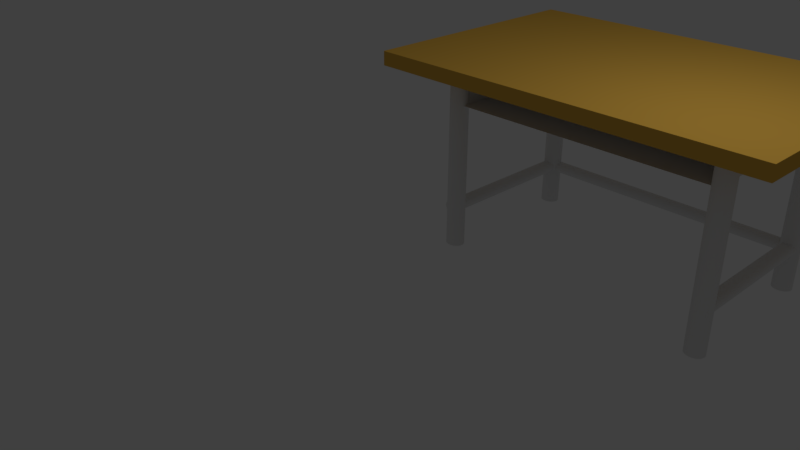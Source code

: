 # Source: blend.blend  (saved by Blender 2.79.0; exported with 4.5.12 LTS)
import bpy
from mathutils import Matrix  # noqa: F401  (used for matrix-valued properties, if any)

bpy.ops.wm.read_factory_settings(use_empty=True)
scene = bpy.context.scene
scene.name = 'Scene'

# ---- collections
col_collection_1 = bpy.data.collections.new('Collection 1'); scene.collection.children.link(col_collection_1)

# ---- materials (node trees are filled in below, after node groups)
mat_x = bpy.data.materials.new('マテリアル')
mat_x.alpha_threshold = 0.0
mat_x.use_transparent_shadow = False
mat_x.diffuse_color = (0.8, 0.4612, 0.07386, 1.0)
mat_x.roughness = 0.5

# ---- material node trees

# ---- world
world_world = bpy.data.worlds.new('World'); scene.world = world_world
world_world.color = (0.05088, 0.05088, 0.05088)
world_world.use_sun_shadow = False
world_world.sun_shadow_jitter_overblur = 0.0
world_world.cycles.sampling_method = 'MANUAL'

# ---- cameras
cam_camera = bpy.data.cameras.new('Camera')
cam_camera.clip_end = 100.0
cam_camera.lens = 35.0
cam_camera.sensor_width = 32.0
cam_camera.sensor_height = 18.0
cam_camera.ortho_scale = 7.314
cam_camera.dof.focus_distance = 0.0
cam_camera.dof.aperture_fstop = 128.0

# ---- lights
light_lamp = bpy.data.lights.new('Lamp', 'POINT')
light_lamp.transmission_factor = 0.0
light_lamp.cutoff_distance = 30.0
light_lamp.energy = 100.0
light_lamp.shadow_buffer_clip_start = 1.001
light_lamp.shadow_soft_size = 0.1
light_lamp.shadow_maximum_resolution = 0.006
light_lamp.use_absolute_resolution = True

# ---- meshes
me_001 = bpy.data.meshes.new('立方体.001')
me_001.from_pydata([(-1.0, -1.0, -1.0), (-1.0, -1.0, 1.0), (-1.0, 1.0, -1.0), (-1.0, 1.0, 1.0), (1.0, -1.0, -1.0), (1.0, -1.0, 1.0), (1.0, 1.0, -1.0), (1.0, 1.0, 1.0), (-0.7168, -0.5609, 27.72), (-0.7168, -0.5609, 1.556), (-0.7098, -0.5619, 27.72), (-0.7098, -0.5619, 1.556), (-0.7031, -0.565, 27.72), (-0.7031, -0.565, 1.556), (-0.6969, -0.57, 27.72), (-0.6969, -0.57, 1.556), (-0.6915, -0.5767, 27.72), (-0.6915, -0.5767, 1.556), (-0.6871, -0.5849, 27.72), (-0.6871, -0.5849, 1.556), (-0.6838, -0.5942, 27.72), (-0.6838, -0.5942, 1.556), (-0.6817, -0.6044, 27.72), (-0.6817, -0.6044, 1.556), (-0.6811, -0.6149, 27.72), (-0.6811, -0.6149, 1.556), (-0.6817, -0.6254, 27.72), (-0.6817, -0.6254, 1.556), (-0.6838, -0.6355, 27.72), (-0.6838, -0.6355, 1.556), (-0.6871, -0.6449, 27.72), (-0.6871, -0.6449, 1.556), (-0.6915, -0.6531, 27.72), (-0.6915, -0.6531, 1.556), (-0.6969, -0.6598, 27.72), (-0.6969, -0.6598, 1.556), (-0.7031, -0.6648, 27.72), (-0.7031, -0.6648, 1.556), (-0.7098, -0.6678, 27.72), (-0.7098, -0.6678, 1.556), (-0.7168, -0.6689, 27.72), (-0.7168, -0.6689, 1.556), (-0.7238, -0.6678, 27.72), (-0.7238, -0.6678, 1.556), (-0.7305, -0.6648, 27.72), (-0.7305, -0.6648, 1.556), (-0.7366, -0.6598, 27.72), (-0.7366, -0.6598, 1.556), (-0.7421, -0.6531, 27.72), (-0.7421, -0.6531, 1.556), (-0.7465, -0.6449, 27.72), (-0.7465, -0.6449, 1.556), (-0.7498, -0.6355, 27.72), (-0.7498, -0.6355, 1.556), (-0.7518, -0.6254, 27.72), (-0.7518, -0.6254, 1.556), (-0.7525, -0.6149, 27.72), (-0.7525, -0.6149, 1.556), (-0.7518, -0.6044, 27.72), (-0.7518, -0.6044, 1.556), (-0.7498, -0.5942, 27.72), (-0.7498, -0.5942, 1.556), (-0.7465, -0.5849, 27.72), (-0.7465, -0.5849, 1.556), (-0.7421, -0.5767, 27.72), (-0.7421, -0.5767, 1.556), (-0.7366, -0.57, 27.72), (-0.7366, -0.57, 1.556), (-0.7305, -0.565, 27.72), (-0.7305, -0.565, 1.556), (-0.7238, -0.5619, 27.72), (-0.7238, -0.5619, 1.556), (-0.7418, 0.6413, 21.06), (0.7429, 0.6413, 21.06), (-0.7418, 0.6492, 21.08), (0.7429, 0.6492, 21.08), (-0.7418, 0.6569, 21.12), (0.7429, 0.6569, 21.12), (-0.7418, 0.6639, 21.19), (0.7429, 0.6639, 21.19), (-0.7418, 0.6701, 21.28), (0.7429, 0.6701, 21.28), (-0.7418, 0.6752, 21.39), (0.7429, 0.6752, 21.39), (-0.7418, 0.6789, 21.52), (0.7429, 0.6789, 21.52), (-0.7418, 0.6813, 21.66), (0.7429, 0.6813, 21.66), (-0.7418, 0.682, 21.81), (0.7429, 0.682, 21.81), (-0.7418, 0.6813, 21.95), (0.7429, 0.6813, 21.95), (-0.7418, 0.6789, 22.09), (0.7429, 0.6789, 22.09), (-0.7418, 0.6752, 22.22), (0.7429, 0.6752, 22.22), (-0.7418, 0.6701, 22.33), (0.7429, 0.6701, 22.33), (-0.7418, 0.6639, 22.42), (0.7429, 0.6639, 22.42), (-0.7418, 0.6569, 22.49), (0.7429, 0.6569, 22.49), (-0.7418, 0.6492, 22.53), (0.7429, 0.6492, 22.53), (-0.7418, 0.6413, 22.55), (0.7429, 0.6413, 22.55), (-0.7418, 0.6333, 22.53), (0.7429, 0.6333, 22.53), (-0.7418, 0.6257, 22.49), (0.7429, 0.6257, 22.49), (-0.7418, 0.6187, 22.42), (0.7429, 0.6187, 22.42), (-0.7418, 0.6125, 22.33), (0.7429, 0.6125, 22.33), (-0.7418, 0.6074, 22.22), (0.7429, 0.6074, 22.22), (-0.7418, 0.6036, 22.09), (0.7429, 0.6036, 22.09), (-0.7418, 0.6013, 21.95), (0.7429, 0.6013, 21.95), (-0.7418, 0.6005, 21.81), (0.7429, 0.6005, 21.81), (-0.7418, 0.6013, 21.66), (0.7429, 0.6013, 21.66), (-0.7418, 0.6036, 21.52), (0.7429, 0.6036, 21.52), (-0.7418, 0.6074, 21.39), (0.7429, 0.6074, 21.39), (-0.7418, 0.6125, 21.28), (0.7429, 0.6125, 21.28), (-0.7418, 0.6187, 21.19), (0.7429, 0.6187, 21.19), (-0.7418, 0.6257, 21.12), (0.7429, 0.6257, 21.12), (-0.7418, 0.6333, 21.08), (0.7429, 0.6333, 21.08), (0.6892, -0.6496, 21.55), (0.6892, 0.6728, 21.55), (0.6897, -0.6496, 21.7), (0.6897, 0.6728, 21.7), (0.6913, -0.6496, 21.84), (0.6913, 0.6728, 21.84), (0.6938, -0.6496, 21.97), (0.6938, 0.6728, 21.97), (0.6971, -0.6496, 22.08), (0.6971, 0.6728, 22.08), (0.7012, -0.6496, 22.17), (0.7012, 0.6728, 22.17), (0.7059, -0.6496, 22.24), (0.7059, 0.6728, 22.24), (0.7109, -0.6496, 22.28), (0.7109, 0.6728, 22.28), (0.7162, -0.6496, 22.3), (0.7162, 0.6728, 22.3), (0.7214, -0.6496, 22.28), (0.7214, 0.6728, 22.28), (0.7265, -0.6496, 22.24), (0.7265, 0.6728, 22.24), (0.7312, -0.6496, 22.17), (0.7312, 0.6728, 22.17), (0.7353, -0.6496, 22.08), (0.7353, 0.6728, 22.08), (0.7386, -0.6496, 21.97), (0.7386, 0.6728, 21.97), (0.7411, -0.6496, 21.84), (0.7411, 0.6728, 21.84), (0.7426, -0.6496, 21.7), (0.7426, 0.6728, 21.7), (0.7432, -0.6496, 21.55), (0.7432, 0.6728, 21.55), (0.7426, -0.6496, 21.41), (0.7426, 0.6728, 21.41), (0.7411, -0.6496, 21.27), (0.7411, 0.6728, 21.27), (0.7386, -0.6496, 21.14), (0.7386, 0.6728, 21.14), (0.7353, -0.6496, 21.03), (0.7353, 0.6728, 21.03), (0.7312, -0.6496, 20.94), (0.7312, 0.6728, 20.94), (0.7265, -0.6496, 20.87), (0.7265, 0.6728, 20.87), (0.7214, -0.6496, 20.83), (0.7214, 0.6728, 20.83), (0.7162, -0.6496, 20.81), (0.7162, 0.6728, 20.81), (0.7109, -0.6496, 20.83), (0.7109, 0.6728, 20.83), (0.7059, -0.6496, 20.87), (0.7059, 0.6728, 20.87), (0.7012, -0.6496, 20.94), (0.7012, 0.6728, 20.94), (0.6971, -0.6496, 21.03), (0.6971, 0.6728, 21.03), (0.6938, -0.6496, 21.14), (0.6938, 0.6728, 21.14), (0.6913, -0.6496, 21.27), (0.6913, 0.6728, 21.27), (0.6897, -0.6496, 21.41), (0.6897, 0.6728, 21.41), (-0.7492, -0.6496, 21.73), (-0.7492, 0.6728, 21.73), (-0.7487, -0.6496, 21.88), (-0.7487, 0.6728, 21.88), (-0.7472, -0.6496, 22.01), (-0.7472, 0.6728, 22.01), (-0.7447, -0.6496, 22.14), (-0.7447, 0.6728, 22.14), (-0.7413, -0.6496, 22.26), (-0.7413, 0.6728, 22.26), (-0.7372, -0.6496, 22.35), (-0.7372, 0.6728, 22.35), (-0.7326, -0.6496, 22.42), (-0.7326, 0.6728, 22.42), (-0.7275, -0.6496, 22.46), (-0.7275, 0.6728, 22.46), (-0.7222, -0.6496, 22.47), (-0.7222, 0.6728, 22.47), (-0.717, -0.6496, 22.46), (-0.717, 0.6728, 22.46), (-0.7119, -0.6496, 22.42), (-0.7119, 0.6728, 22.42), (-0.7073, -0.6496, 22.35), (-0.7073, 0.6728, 22.35), (-0.7032, -0.6496, 22.26), (-0.7032, 0.6728, 22.26), (-0.6998, -0.6496, 22.14), (-0.6998, 0.6728, 22.14), (-0.6973, -0.6496, 22.01), (-0.6973, 0.6728, 22.01), (-0.6958, -0.6496, 21.88), (-0.6958, 0.6728, 21.88), (-0.6953, -0.6496, 21.73), (-0.6953, 0.6728, 21.73), (-0.6958, -0.6496, 21.59), (-0.6958, 0.6728, 21.59), (-0.6973, -0.6496, 21.45), (-0.6973, 0.6728, 21.45), (-0.6998, -0.6496, 21.32), (-0.6998, 0.6728, 21.32), (-0.7032, -0.6496, 21.21), (-0.7032, 0.6728, 21.21), (-0.7073, -0.6496, 21.11), (-0.7073, 0.6728, 21.11), (-0.7119, -0.6496, 21.04), (-0.7119, 0.6728, 21.04), (-0.717, -0.6496, 21.0), (-0.717, 0.6728, 21.0), (-0.7222, -0.6496, 20.99), (-0.7222, 0.6728, 20.99), (-0.7275, -0.6496, 21.0), (-0.7275, 0.6728, 21.0), (-0.7326, -0.6496, 21.04), (-0.7326, 0.6728, 21.04), (-0.7372, -0.6496, 21.11), (-0.7372, 0.6728, 21.11), (-0.7413, -0.6496, 21.21), (-0.7413, 0.6728, 21.21), (-0.7447, -0.6496, 21.32), (-0.7447, 0.6728, 21.32), (-0.7472, -0.6496, 21.45), (-0.7472, 0.6728, 21.45), (-0.7487, -0.6496, 21.59), (-0.7487, 0.6728, 21.59), (-0.7492, -0.6496, 1.622), (-0.7492, 0.6728, 1.622), (-0.7487, -0.6496, 1.766), (-0.7487, 0.6728, 1.766), (-0.7472, -0.6496, 1.906), (-0.7472, 0.6728, 1.906), (-0.7447, -0.6496, 2.034), (-0.7447, 0.6728, 2.034), (-0.7413, -0.6496, 2.146), (-0.7413, 0.6728, 2.146), (-0.7372, -0.6496, 2.239), (-0.7372, 0.6728, 2.239), (-0.7326, -0.6496, 2.307), (-0.7326, 0.6728, 2.307), (-0.7275, -0.6496, 2.35), (-0.7275, 0.6728, 2.35), (-0.7222, -0.6496, 2.364), (-0.7222, 0.6728, 2.364), (-0.717, -0.6496, 2.35), (-0.717, 0.6728, 2.35), (-0.7119, -0.6496, 2.307), (-0.7119, 0.6728, 2.307), (-0.7073, -0.6496, 2.239), (-0.7073, 0.6728, 2.239), (-0.7032, -0.6496, 2.146), (-0.7032, 0.6728, 2.146), (-0.6998, -0.6496, 2.034), (-0.6998, 0.6728, 2.034), (-0.6973, -0.6496, 1.906), (-0.6973, 0.6728, 1.906), (-0.6958, -0.6496, 1.766), (-0.6958, 0.6728, 1.766), (-0.6953, -0.6496, 1.622), (-0.6953, 0.6728, 1.622), (-0.6958, -0.6496, 1.477), (-0.6958, 0.6728, 1.477), (-0.6973, -0.6496, 1.338), (-0.6973, 0.6728, 1.338), (-0.6998, -0.6496, 1.209), (-0.6998, 0.6728, 1.209), (-0.7032, -0.6496, 1.097), (-0.7032, 0.6728, 1.097), (-0.7073, -0.6496, 1.004), (-0.7073, 0.6728, 1.004), (-0.7119, -0.6496, 0.9358), (-0.7119, 0.6728, 0.9358), (-0.717, -0.6496, 0.8936), (-0.717, 0.6728, 0.8936), (-0.7222, -0.6496, 0.8793), (-0.7222, 0.6728, 0.8793), (-0.7275, -0.6496, 0.8936), (-0.7275, 0.6728, 0.8936), (-0.7326, -0.6496, 0.9358), (-0.7326, 0.6728, 0.9358), (-0.7372, -0.6496, 1.004), (-0.7372, 0.6728, 1.004), (-0.7413, -0.6496, 1.097), (-0.7413, 0.6728, 1.097), (-0.7447, -0.6496, 1.209), (-0.7447, 0.6728, 1.209), (-0.7472, -0.6496, 1.338), (-0.7472, 0.6728, 1.338), (-0.7487, -0.6496, 1.477), (-0.7487, 0.6728, 1.477), (0.6892, -0.6496, 1.622), (0.6892, 0.6728, 1.622), (0.6897, -0.6496, 1.766), (0.6897, 0.6728, 1.766), (0.6913, -0.6496, 1.906), (0.6913, 0.6728, 1.906), (0.6938, -0.6496, 2.034), (0.6938, 0.6728, 2.034), (0.6971, -0.6496, 2.146), (0.6971, 0.6728, 2.146), (0.7012, -0.6496, 2.239), (0.7012, 0.6728, 2.239), (0.7059, -0.6496, 2.307), (0.7059, 0.6728, 2.307), (0.7109, -0.6496, 2.35), (0.7109, 0.6728, 2.35), (0.7162, -0.6496, 2.364), (0.7162, 0.6728, 2.364), (0.7214, -0.6496, 2.35), (0.7214, 0.6728, 2.35), (0.7265, -0.6496, 2.307), (0.7265, 0.6728, 2.307), (0.7312, -0.6496, 2.239), (0.7312, 0.6728, 2.239), (0.7353, -0.6496, 2.146), (0.7353, 0.6728, 2.146), (0.7386, -0.6496, 2.034), (0.7386, 0.6728, 2.034), (0.7411, -0.6496, 1.906), (0.7411, 0.6728, 1.906), (0.7426, -0.6496, 1.766), (0.7426, 0.6728, 1.766), (0.7432, -0.6496, 1.622), (0.7432, 0.6728, 1.622), (0.7426, -0.6496, 1.477), (0.7426, 0.6728, 1.477), (0.7411, -0.6496, 1.338), (0.7411, 0.6728, 1.338), (0.7386, -0.6496, 1.209), (0.7386, 0.6728, 1.209), (0.7353, -0.6496, 1.097), (0.7353, 0.6728, 1.097), (0.7312, -0.6496, 1.004), (0.7312, 0.6728, 1.004), (0.7265, -0.6496, 0.9358), (0.7265, 0.6728, 0.9358), (0.7214, -0.6496, 0.8936), (0.7214, 0.6728, 0.8936), (0.7162, -0.6496, 0.8793), (0.7162, 0.6728, 0.8793), (0.7109, -0.6496, 0.8936), (0.7109, 0.6728, 0.8936), (0.7059, -0.6496, 0.9358), (0.7059, 0.6728, 0.9358), (0.7012, -0.6496, 1.004), (0.7012, 0.6728, 1.004), (0.6971, -0.6496, 1.097), (0.6971, 0.6728, 1.097), (0.6938, -0.6496, 1.209), (0.6938, 0.6728, 1.209), (0.6913, -0.6496, 1.338), (0.6913, 0.6728, 1.338), (0.6897, -0.6496, 1.477), (0.6897, 0.6728, 1.477), (-0.6895, -0.6402, 1.309), (-0.6895, -0.6402, 6.132), (-0.6895, 0.7029, 1.309), (-0.6895, 0.7029, 6.132), (0.7026, -0.6402, 1.309), (0.7026, -0.6402, 6.132), (0.7026, 0.7029, 1.309), (0.7026, 0.7029, 6.132), (0.716, -0.5615, 27.72), (0.716, -0.5615, 1.556), (0.7229, -0.5625, 27.72), (0.7229, -0.5625, 1.556), (0.7296, -0.5656, 27.72), (0.7296, -0.5656, 1.556), (0.7358, -0.5706, 27.72), (0.7358, -0.5706, 1.556), (0.7412, -0.5773, 27.72), (0.7412, -0.5773, 1.556), (0.7457, -0.5855, 27.72), (0.7457, -0.5855, 1.556), (0.749, -0.5948, 27.72), (0.749, -0.5948, 1.556), (0.751, -0.605, 27.72), (0.751, -0.605, 1.556), (0.7517, -0.6155, 27.72), (0.7517, -0.6155, 1.556), (0.751, -0.626, 27.72), (0.751, -0.626, 1.556), (0.749, -0.6362, 27.72), (0.749, -0.6362, 1.556), (0.7457, -0.6455, 27.72), (0.7457, -0.6455, 1.556), (0.7412, -0.6537, 27.72), (0.7412, -0.6537, 1.556), (0.7358, -0.6604, 27.72), (0.7358, -0.6604, 1.556), (0.7296, -0.6654, 27.72), (0.7296, -0.6654, 1.556), (0.7229, -0.6684, 27.72), (0.7229, -0.6684, 1.556), (0.716, -0.6695, 27.72), (0.716, -0.6695, 1.556), (0.709, -0.6684, 27.72), (0.709, -0.6684, 1.556), (0.7023, -0.6654, 27.72), (0.7023, -0.6654, 1.556), (0.6961, -0.6604, 27.72), (0.6961, -0.6604, 1.556), (0.6907, -0.6537, 27.72), (0.6907, -0.6537, 1.556), (0.6863, -0.6455, 27.72), (0.6863, -0.6455, 1.556), (0.683, -0.6362, 27.72), (0.683, -0.6362, 1.556), (0.6809, -0.626, 27.72), (0.6809, -0.626, 1.556), (0.6802, -0.6155, 27.72), (0.6802, -0.6155, 1.556), (0.6809, -0.605, 27.72), (0.6809, -0.605, 1.556), (0.683, -0.5948, 27.72), (0.683, -0.5948, 1.556), (0.6863, -0.5855, 27.72), (0.6863, -0.5855, 1.556), (0.6907, -0.5773, 27.72), (0.6907, -0.5773, 1.556), (0.6961, -0.5706, 27.72), (0.6961, -0.5706, 1.556), (0.7023, -0.5656, 27.72), (0.7023, -0.5656, 1.556), (0.709, -0.5625, 27.72), (0.709, -0.5625, 1.556), (0.716, 0.6828, 27.72), (0.716, 0.6828, 1.556), (0.7229, 0.6818, 27.72), (0.7229, 0.6818, 1.556), (0.7296, 0.6787, 27.72), (0.7296, 0.6787, 1.556), (0.7358, 0.6737, 27.72), (0.7358, 0.6737, 1.556), (0.7412, 0.667, 27.72), (0.7412, 0.667, 1.556), (0.7457, 0.6588, 27.72), (0.7457, 0.6588, 1.556), (0.749, 0.6495, 27.72), (0.749, 0.6495, 1.556), (0.751, 0.6394, 27.72), (0.751, 0.6394, 1.556), (0.7517, 0.6288, 27.72), (0.7517, 0.6288, 1.556), (0.751, 0.6183, 27.72), (0.751, 0.6183, 1.556), (0.749, 0.6082, 27.72), (0.749, 0.6082, 1.556), (0.7457, 0.5988, 27.72), (0.7457, 0.5988, 1.556), (0.7412, 0.5907, 27.72), (0.7412, 0.5907, 1.556), (0.7358, 0.584, 27.72), (0.7358, 0.584, 1.556), (0.7296, 0.579, 27.72), (0.7296, 0.579, 1.556), (0.7229, 0.5759, 27.72), (0.7229, 0.5759, 1.556), (0.716, 0.5749, 27.72), (0.716, 0.5749, 1.556), (0.709, 0.5759, 27.72), (0.709, 0.5759, 1.556), (0.7023, 0.579, 27.72), (0.7023, 0.579, 1.556), (0.6961, 0.584, 27.72), (0.6961, 0.584, 1.556), (0.6907, 0.5907, 27.72), (0.6907, 0.5907, 1.556), (0.6863, 0.5988, 27.72), (0.6863, 0.5988, 1.556), (0.683, 0.6082, 27.72), (0.683, 0.6082, 1.556), (0.6809, 0.6183, 27.72), (0.6809, 0.6183, 1.556), (0.6802, 0.6288, 27.72), (0.6802, 0.6288, 1.556), (0.6809, 0.6394, 27.72), (0.6809, 0.6394, 1.556), (0.683, 0.6495, 27.72), (0.683, 0.6495, 1.556), (0.6863, 0.6588, 27.72), (0.6863, 0.6588, 1.556), (0.6907, 0.667, 27.72), (0.6907, 0.667, 1.556), (0.6961, 0.6737, 27.72), (0.6961, 0.6737, 1.556), (0.7023, 0.6787, 27.72), (0.7023, 0.6787, 1.556), (0.709, 0.6818, 27.72), (0.709, 0.6818, 1.556), (-0.7168, 0.6817, 27.72), (-0.7168, 0.6817, 1.556), (-0.7098, 0.6806, 27.72), (-0.7098, 0.6806, 1.556), (-0.7031, 0.6776, 27.72), (-0.7031, 0.6776, 1.556), (-0.6969, 0.6726, 27.72), (-0.6969, 0.6726, 1.556), (-0.6915, 0.6659, 27.72), (-0.6915, 0.6659, 1.556), (-0.6871, 0.6577, 27.72), (-0.6871, 0.6577, 1.556), (-0.6838, 0.6484, 27.72), (-0.6838, 0.6484, 1.556), (-0.6817, 0.6382, 27.72), (-0.6817, 0.6382, 1.556), (-0.6811, 0.6277, 27.72), (-0.6811, 0.6277, 1.556), (-0.6817, 0.6172, 27.72), (-0.6817, 0.6172, 1.556), (-0.6838, 0.607, 27.72), (-0.6838, 0.607, 1.556), (-0.6871, 0.5977, 27.72), (-0.6871, 0.5977, 1.556), (-0.6915, 0.5895, 27.72), (-0.6915, 0.5895, 1.556), (-0.6969, 0.5828, 27.72), (-0.6969, 0.5828, 1.556), (-0.7031, 0.5778, 27.72), (-0.7031, 0.5778, 1.556), (-0.7098, 0.5747, 27.72), (-0.7098, 0.5747, 1.556), (-0.7168, 0.5737, 27.72), (-0.7168, 0.5737, 1.556), (-0.7238, 0.5747, 27.72), (-0.7238, 0.5747, 1.556), (-0.7305, 0.5778, 27.72), (-0.7305, 0.5778, 1.556), (-0.7366, 0.5828, 27.72), (-0.7366, 0.5828, 1.556), (-0.7421, 0.5895, 27.72), (-0.7421, 0.5895, 1.556), (-0.7465, 0.5977, 27.72), (-0.7465, 0.5977, 1.556), (-0.7498, 0.607, 27.72), (-0.7498, 0.607, 1.556), (-0.7518, 0.6172, 27.72), (-0.7518, 0.6172, 1.556), (-0.7525, 0.6277, 27.72), (-0.7525, 0.6277, 1.556), (-0.7518, 0.6382, 27.72), (-0.7518, 0.6382, 1.556), (-0.7498, 0.6484, 27.72), (-0.7498, 0.6484, 1.556), (-0.7465, 0.6577, 27.72), (-0.7465, 0.6577, 1.556), (-0.7421, 0.6659, 27.72), (-0.7421, 0.6659, 1.556), (-0.7366, 0.6726, 27.72), (-0.7366, 0.6726, 1.556), (-0.7305, 0.6776, 27.72), (-0.7305, 0.6776, 1.556), (-0.7238, 0.6806, 27.72), (-0.7238, 0.6806, 1.556), (-0.9885, -0.9885, -0.9885), (-0.9885, -0.9885, 0.9885), (-0.9885, 0.9885, -0.9885), (-0.9885, 0.9885, 0.9885), (0.9885, -0.9885, -0.9885), (0.9885, -0.9885, 0.9885), (0.9885, 0.9885, -0.9885), (0.9885, 0.9885, 0.9885), (-0.7168, -0.5461, 27.73), (-0.7168, -0.5461, 1.543), (-0.7056, -0.5478, 27.73), (-0.7056, -0.5478, 1.543), (-0.6954, -0.5525, 27.73), (-0.6954, -0.5525, 1.543), (-0.6866, -0.5597, 27.73), (-0.6866, -0.5597, 1.543), (-0.6794, -0.5687, 27.73), (-0.6794, -0.5687, 1.543), (-0.6738, -0.579, 27.73), (-0.6738, -0.579, 1.542), (-0.6698, -0.5904, 27.73), (-0.6698, -0.5904, 1.542), (-0.6674, -0.6025, 27.73), (-0.6674, -0.6025, 1.542), (-0.6666, -0.6149, 27.73), (-0.6666, -0.6149, 1.542), (-0.6674, -0.6273, 27.73), (-0.6674, -0.6273, 1.542), (-0.6698, -0.6394, 27.73), (-0.6698, -0.6394, 1.542), (-0.6738, -0.6508, 27.73), (-0.6738, -0.6508, 1.542), (-0.6794, -0.6611, 27.73), (-0.6794, -0.6611, 1.543), (-0.6866, -0.6701, 27.73), (-0.6866, -0.6701, 1.543), (-0.6954, -0.6772, 27.73), (-0.6954, -0.6772, 1.543), (-0.7056, -0.682, 27.73), (-0.7056, -0.682, 1.543), (-0.7168, -0.6836, 27.73), (-0.7168, -0.6836, 1.543), (-0.7279, -0.682, 27.73), (-0.7279, -0.682, 1.543), (-0.7382, -0.6772, 27.73), (-0.7382, -0.6772, 1.543), (-0.747, -0.6701, 27.73), (-0.747, -0.6701, 1.543), (-0.7541, -0.6611, 27.73), (-0.7541, -0.6611, 1.543), (-0.7597, -0.6508, 27.73), (-0.7597, -0.6508, 1.542), (-0.7637, -0.6394, 27.73), (-0.7637, -0.6394, 1.542), (-0.7661, -0.6273, 27.73), (-0.7661, -0.6273, 1.542), (-0.7669, -0.6149, 27.73), (-0.7669, -0.6149, 1.542), (-0.7661, -0.6025, 27.73), (-0.7661, -0.6025, 1.542), (-0.7637, -0.5904, 27.73), (-0.7637, -0.5904, 1.542), (-0.7597, -0.579, 27.73), (-0.7597, -0.579, 1.542), (-0.7541, -0.5687, 27.73), (-0.7541, -0.5687, 1.543), (-0.747, -0.5597, 27.73), (-0.747, -0.5597, 1.543), (-0.7382, -0.5525, 27.73), (-0.7382, -0.5525, 1.543), (-0.7279, -0.5478, 27.73), (-0.7279, -0.5478, 1.543), (-0.7529, 0.6413, 21.05), (0.754, 0.6413, 21.05), (-0.7552, 0.6632, 21.07), (0.7564, 0.6632, 21.07), (-0.7558, 0.6711, 21.12), (0.7569, 0.6711, 21.12), (-0.7559, 0.6781, 21.19), (0.757, 0.6781, 21.19), (-0.7559, 0.6843, 21.28), (0.757, 0.6843, 21.28), (-0.7559, 0.6893, 21.39), (0.757, 0.6893, 21.39), (-0.7559, 0.6931, 21.52), (0.757, 0.6931, 21.52), (-0.7559, 0.6954, 21.66), (0.7571, 0.6954, 21.66), (-0.7559, 0.6962, 21.81), (0.7571, 0.6962, 21.81), (-0.7559, 0.6954, 21.95), (0.7571, 0.6954, 21.95), (-0.7559, 0.6931, 22.09), (0.757, 0.6931, 22.09), (-0.7559, 0.6893, 22.22), (0.757, 0.6893, 22.22), (-0.7559, 0.6843, 22.33), (0.757, 0.6843, 22.33), (-0.7559, 0.6781, 22.42), (0.757, 0.6781, 22.42), (-0.7558, 0.6711, 22.49), (0.7569, 0.6711, 22.49), (-0.7552, 0.6632, 22.54), (0.7564, 0.6632, 22.54), (-0.7529, 0.6413, 22.57), (0.754, 0.6413, 22.57), (-0.7552, 0.6194, 22.54), (0.7564, 0.6194, 22.54), (-0.7558, 0.6115, 22.49), (0.7569, 0.6115, 22.49), (-0.7559, 0.6045, 22.42), (0.757, 0.6045, 22.42), (-0.7559, 0.5983, 22.33), (0.757, 0.5983, 22.33), (-0.7559, 0.5932, 22.22), (0.757, 0.5932, 22.22), (-0.7559, 0.5895, 22.09), (0.757, 0.5895, 22.09), (-0.7559, 0.5872, 21.95), (0.7571, 0.5872, 21.95), (-0.7559, 0.5864, 21.81), (0.7571, 0.5864, 21.81), (-0.7559, 0.5872, 21.66), (0.7571, 0.5872, 21.66), (-0.7559, 0.5895, 21.52), (0.757, 0.5895, 21.52), (-0.7559, 0.5932, 21.39), (0.757, 0.5932, 21.39), (-0.7559, 0.5983, 21.28), (0.757, 0.5983, 21.28), (-0.7559, 0.6045, 21.19), (0.757, 0.6045, 21.19), (-0.7558, 0.6115, 21.12), (0.7569, 0.6115, 21.12), (-0.7552, 0.6194, 21.07), (0.7564, 0.6194, 21.07), (0.6751, -0.6637, 21.55), (0.6751, 0.6869, 21.55), (0.6756, -0.6637, 21.7), (0.6756, 0.6869, 21.7), (0.6771, -0.6637, 21.84), (0.6771, 0.6869, 21.84), (0.6796, -0.6637, 21.97), (0.6796, 0.6869, 21.97), (0.6829, -0.6637, 22.08), (0.6829, 0.6869, 22.08), (0.687, -0.6637, 22.17), (0.687, 0.6869, 22.17), (0.6917, -0.6636, 22.24), (0.6917, 0.6868, 22.24), (0.6967, -0.6632, 22.29), (0.6967, 0.6864, 22.29), (0.7162, -0.6605, 22.31), (0.7162, 0.6837, 22.31), (0.7357, -0.6632, 22.29), (0.7357, 0.6864, 22.29), (0.7407, -0.6636, 22.24), (0.7407, 0.6868, 22.24), (0.7453, -0.6637, 22.17), (0.7453, 0.6869, 22.17), (0.7494, -0.6637, 22.08), (0.7494, 0.6869, 22.08), (0.7528, -0.6637, 21.97), (0.7528, 0.6869, 21.97), (0.7553, -0.6637, 21.84), (0.7553, 0.6869, 21.84), (0.7568, -0.6637, 21.7), (0.7568, 0.6869, 21.7), (0.7573, -0.6637, 21.55), (0.7573, 0.6869, 21.55), (0.7568, -0.6637, 21.41), (0.7568, 0.6869, 21.41), (0.7553, -0.6637, 21.27), (0.7553, 0.6869, 21.27), (0.7528, -0.6637, 21.14), (0.7528, 0.6869, 21.14), (0.7494, -0.6637, 21.03), (0.7494, 0.6869, 21.03), (0.7453, -0.6637, 20.94), (0.7453, 0.6869, 20.94), (0.7407, -0.6636, 20.87), (0.7407, 0.6868, 20.87), (0.7357, -0.6632, 20.82), (0.7357, 0.6864, 20.82), (0.7162, -0.6605, 20.8), (0.7162, 0.6837, 20.8), (0.6967, -0.6632, 20.82), (0.6967, 0.6864, 20.82), (0.6917, -0.6636, 20.87), (0.6917, 0.6868, 20.87), (0.687, -0.6637, 20.94), (0.687, 0.6869, 20.94), (0.6829, -0.6637, 21.03), (0.6829, 0.6869, 21.03), (0.6796, -0.6637, 21.14), (0.6796, 0.6869, 21.14), (0.6771, -0.6637, 21.27), (0.6771, 0.6869, 21.27), (0.6756, -0.6637, 21.41), (0.6756, 0.6869, 21.41), (-0.7634, -0.6637, 21.73), (-0.7634, 0.6869, 21.73), (-0.7629, -0.6637, 21.88), (-0.7629, 0.6869, 21.88), (-0.7613, -0.6637, 22.01), (-0.7613, 0.6869, 22.01), (-0.7588, -0.6637, 22.14), (-0.7588, 0.6869, 22.14), (-0.7555, -0.6637, 22.26), (-0.7555, 0.6869, 22.26), (-0.7514, -0.6637, 22.35), (-0.7514, 0.6869, 22.35), (-0.7468, -0.6636, 22.42), (-0.7468, 0.6868, 22.42), (-0.7417, -0.6632, 22.46), (-0.7417, 0.6864, 22.46), (-0.7222, -0.6605, 22.49), (-0.7222, 0.6837, 22.49), (-0.7028, -0.6632, 22.46), (-0.7028, 0.6864, 22.46), (-0.6977, -0.6636, 22.42), (-0.6977, 0.6868, 22.42), (-0.6931, -0.6637, 22.35), (-0.6931, 0.6869, 22.35), (-0.689, -0.6637, 22.26), (-0.689, 0.6869, 22.26), (-0.6857, -0.6637, 22.14), (-0.6857, 0.6869, 22.14), (-0.6832, -0.6637, 22.01), (-0.6832, 0.6869, 22.01), (-0.6816, -0.6637, 21.88), (-0.6816, 0.6869, 21.88), (-0.6811, -0.6637, 21.73), (-0.6811, 0.6869, 21.73), (-0.6816, -0.6637, 21.59), (-0.6816, 0.6869, 21.59), (-0.6832, -0.6637, 21.45), (-0.6832, 0.6869, 21.45), (-0.6857, -0.6637, 21.32), (-0.6857, 0.6869, 21.32), (-0.689, -0.6637, 21.21), (-0.689, 0.6869, 21.21), (-0.6931, -0.6637, 21.11), (-0.6931, 0.6869, 21.11), (-0.6977, -0.6636, 21.04), (-0.6977, 0.6868, 21.04), (-0.7028, -0.6632, 21.0), (-0.7028, 0.6864, 21.0), (-0.7222, -0.6605, 20.97), (-0.7222, 0.6837, 20.97), (-0.7417, -0.6632, 21.0), (-0.7417, 0.6864, 21.0), (-0.7468, -0.6636, 21.04), (-0.7468, 0.6868, 21.04), (-0.7514, -0.6637, 21.11), (-0.7514, 0.6869, 21.11), (-0.7555, -0.6637, 21.21), (-0.7555, 0.6869, 21.21), (-0.7588, -0.6637, 21.32), (-0.7588, 0.6869, 21.32), (-0.7613, -0.6637, 21.45), (-0.7613, 0.6869, 21.45), (-0.7629, -0.6637, 21.59), (-0.7629, 0.6869, 21.59), (-0.7634, -0.6637, 1.622), (-0.7634, 0.6869, 1.622), (-0.7629, -0.6637, 1.767), (-0.7629, 0.6869, 1.767), (-0.7613, -0.6637, 1.906), (-0.7613, 0.6869, 1.906), (-0.7588, -0.6637, 2.034), (-0.7588, 0.6869, 2.034), (-0.7555, -0.6637, 2.147), (-0.7555, 0.6869, 2.147), (-0.7514, -0.6637, 2.24), (-0.7514, 0.6869, 2.24), (-0.7468, -0.6636, 2.309), (-0.7468, 0.6868, 2.309), (-0.7417, -0.6632, 2.353), (-0.7417, 0.6864, 2.353), (-0.7222, -0.6605, 2.381), (-0.7222, 0.6837, 2.381), (-0.7028, -0.6632, 2.353), (-0.7028, 0.6864, 2.353), (-0.6977, -0.6636, 2.309), (-0.6977, 0.6868, 2.309), (-0.6931, -0.6637, 2.24), (-0.6931, 0.6869, 2.24), (-0.689, -0.6637, 2.147), (-0.689, 0.6869, 2.147), (-0.6857, -0.6637, 2.034), (-0.6857, 0.6869, 2.034), (-0.6832, -0.6637, 1.906), (-0.6832, 0.6869, 1.906), (-0.6816, -0.6637, 1.767), (-0.6816, 0.6869, 1.767), (-0.6811, -0.6637, 1.622), (-0.6811, 0.6869, 1.622), (-0.6816, -0.6637, 1.477), (-0.6816, 0.6869, 1.477), (-0.6832, -0.6637, 1.337), (-0.6832, 0.6869, 1.337), (-0.6857, -0.6637, 1.209), (-0.6857, 0.6869, 1.209), (-0.689, -0.6637, 1.096), (-0.689, 0.6869, 1.096), (-0.6931, -0.6637, 1.004), (-0.6931, 0.6869, 1.004), (-0.6977, -0.6636, 0.9345), (-0.6977, 0.6868, 0.9345), (-0.7028, -0.6632, 0.8902), (-0.7028, 0.6864, 0.8902), (-0.7222, -0.6605, 0.8626), (-0.7222, 0.6837, 0.8626), (-0.7417, -0.6632, 0.8902), (-0.7417, 0.6864, 0.8902), (-0.7468, -0.6636, 0.9345), (-0.7468, 0.6868, 0.9345), (-0.7514, -0.6637, 1.004), (-0.7514, 0.6869, 1.004), (-0.7555, -0.6637, 1.096), (-0.7555, 0.6869, 1.096), (-0.7588, -0.6637, 1.209), (-0.7588, 0.6869, 1.209), (-0.7613, -0.6637, 1.337), (-0.7613, 0.6869, 1.337), (-0.7629, -0.6637, 1.477), (-0.7629, 0.6869, 1.477), (0.6751, -0.6637, 1.622), (0.6751, 0.6869, 1.622), (0.6756, -0.6637, 1.767), (0.6756, 0.6869, 1.767), (0.6771, -0.6637, 1.906), (0.6771, 0.6869, 1.906), (0.6796, -0.6637, 2.034), (0.6796, 0.6869, 2.034), (0.6829, -0.6637, 2.147), (0.6829, 0.6869, 2.147), (0.687, -0.6637, 2.24), (0.687, 0.6869, 2.24), (0.6917, -0.6636, 2.309), (0.6917, 0.6868, 2.309), (0.6967, -0.6632, 2.353), (0.6967, 0.6864, 2.353), (0.7162, -0.6605, 2.381), (0.7162, 0.6837, 2.381), (0.7357, -0.6632, 2.353), (0.7357, 0.6864, 2.353), (0.7407, -0.6636, 2.309), (0.7407, 0.6868, 2.309), (0.7453, -0.6637, 2.24), (0.7453, 0.6869, 2.24), (0.7494, -0.6637, 2.147), (0.7494, 0.6869, 2.147), (0.7528, -0.6637, 2.034), (0.7528, 0.6869, 2.034), (0.7553, -0.6637, 1.906), (0.7553, 0.6869, 1.906), (0.7568, -0.6637, 1.767), (0.7568, 0.6869, 1.767), (0.7573, -0.6637, 1.622), (0.7573, 0.6869, 1.622), (0.7568, -0.6637, 1.477), (0.7568, 0.6869, 1.477), (0.7553, -0.6637, 1.337), (0.7553, 0.6869, 1.337), (0.7528, -0.6637, 1.209), (0.7528, 0.6869, 1.209), (0.7494, -0.6637, 1.096), (0.7494, 0.6869, 1.096), (0.7453, -0.6637, 1.004), (0.7453, 0.6869, 1.004), (0.7407, -0.6636, 0.9345), (0.7407, 0.6868, 0.9345), (0.7357, -0.6632, 0.8902), (0.7357, 0.6864, 0.8902), (0.7162, -0.6605, 0.8626), (0.7162, 0.6837, 0.8626), (0.6967, -0.6632, 0.8902), (0.6967, 0.6864, 0.8902), (0.6917, -0.6636, 0.9345), (0.6917, 0.6868, 0.9345), (0.687, -0.6637, 1.004), (0.687, 0.6869, 1.004), (0.6829, -0.6637, 1.096), (0.6829, 0.6869, 1.096), (0.6796, -0.6637, 1.209), (0.6796, 0.6869, 1.209), (0.6771, -0.6637, 1.337), (0.6771, 0.6869, 1.337), (0.6756, -0.6637, 1.477), (0.6756, 0.6869, 1.477), (-0.6753, -0.6402, 1.323), (-0.6753, -0.6402, 6.118), (-0.6779, 0.6914, 1.32), (-0.6779, 0.6914, 6.121), (0.6885, -0.6402, 1.323), (0.6885, -0.6402, 6.118), (0.6911, 0.6914, 1.32), (0.6911, 0.6914, 6.121), (0.716, -0.5468, 27.73), (0.716, -0.5468, 1.543), (0.7271, -0.5484, 27.73), (0.7271, -0.5484, 1.543), (0.7374, -0.5531, 27.73), (0.7374, -0.5531, 1.543), (0.7461, -0.5603, 27.73), (0.7461, -0.5603, 1.543), (0.7533, -0.5693, 27.73), (0.7533, -0.5693, 1.543), (0.7589, -0.5796, 27.73), (0.7589, -0.5796, 1.542), (0.7629, -0.591, 27.73), (0.7629, -0.591, 1.542), (0.7653, -0.6031, 27.73), (0.7653, -0.6031, 1.542), (0.7661, -0.6155, 27.73), (0.7661, -0.6155, 1.542), (0.7653, -0.6279, 27.73), (0.7653, -0.6279, 1.542), (0.7629, -0.64, 27.73), (0.7629, -0.64, 1.542), (0.7589, -0.6514, 27.73), (0.7589, -0.6514, 1.542), (0.7533, -0.6617, 27.73), (0.7533, -0.6617, 1.543), (0.7461, -0.6707, 27.73), (0.7461, -0.6707, 1.543), (0.7374, -0.6778, 27.73), (0.7374, -0.6778, 1.543), (0.7271, -0.6826, 27.73), (0.7271, -0.6826, 1.543), (0.716, -0.6842, 27.73), (0.716, -0.6842, 1.543), (0.7048, -0.6826, 27.73), (0.7048, -0.6826, 1.543), (0.6946, -0.6778, 27.73), (0.6946, -0.6778, 1.543), (0.6858, -0.6707, 27.73), (0.6858, -0.6707, 1.543), (0.6786, -0.6617, 27.73), (0.6786, -0.6617, 1.543), (0.673, -0.6514, 27.73), (0.673, -0.6514, 1.542), (0.669, -0.64, 27.73), (0.669, -0.64, 1.542), (0.6666, -0.6279, 27.73), (0.6666, -0.6279, 1.542), (0.6658, -0.6155, 27.73), (0.6658, -0.6155, 1.542), (0.6666, -0.6031, 27.73), (0.6666, -0.6031, 1.542), (0.669, -0.591, 27.73), (0.669, -0.591, 1.542), (0.673, -0.5796, 27.73), (0.673, -0.5796, 1.542), (0.6786, -0.5693, 27.73), (0.6786, -0.5693, 1.543), (0.6858, -0.5603, 27.73), (0.6858, -0.5603, 1.543), (0.6946, -0.5531, 27.73), (0.6946, -0.5531, 1.543), (0.7048, -0.5484, 27.73), (0.7048, -0.5484, 1.543), (0.716, 0.6976, 27.73), (0.716, 0.6976, 1.543), (0.7271, 0.6959, 27.73), (0.7271, 0.6959, 1.543), (0.7374, 0.6912, 27.73), (0.7374, 0.6912, 1.543), (0.7461, 0.684, 27.73), (0.7461, 0.684, 1.543), (0.7533, 0.6751, 27.73), (0.7533, 0.6751, 1.543), (0.7589, 0.6647, 27.73), (0.7589, 0.6647, 1.542), (0.7629, 0.6533, 27.73), (0.7629, 0.6533, 1.542), (0.7653, 0.6413, 27.73), (0.7653, 0.6413, 1.542), (0.7661, 0.6288, 27.73), (0.7661, 0.6288, 1.542), (0.7653, 0.6164, 27.73), (0.7653, 0.6164, 1.542), (0.7629, 0.6043, 27.73), (0.7629, 0.6043, 1.542), (0.7589, 0.593, 27.73), (0.7589, 0.593, 1.542), (0.7533, 0.5826, 27.73), (0.7533, 0.5826, 1.543), (0.7461, 0.5736, 27.73), (0.7461, 0.5736, 1.543), (0.7374, 0.5665, 27.73), (0.7374, 0.5665, 1.543), (0.7271, 0.5618, 27.73), (0.7271, 0.5618, 1.543), (0.716, 0.5601, 27.73), (0.716, 0.5601, 1.543), (0.7048, 0.5618, 27.73), (0.7048, 0.5618, 1.543), (0.6946, 0.5665, 27.73), (0.6946, 0.5665, 1.543), (0.6858, 0.5736, 27.73), (0.6858, 0.5736, 1.543), (0.6786, 0.5826, 27.73), (0.6786, 0.5826, 1.543), (0.673, 0.593, 27.73), (0.673, 0.593, 1.542), (0.669, 0.6043, 27.73), (0.669, 0.6043, 1.542), (0.6666, 0.6164, 27.73), (0.6666, 0.6164, 1.542), (0.6658, 0.6288, 27.73), (0.6658, 0.6288, 1.542), (0.6666, 0.6413, 27.73), (0.6666, 0.6413, 1.542), (0.669, 0.6533, 27.73), (0.669, 0.6533, 1.542), (0.673, 0.6647, 27.73), (0.673, 0.6647, 1.542), (0.6786, 0.6751, 27.73), (0.6786, 0.6751, 1.543), (0.6858, 0.684, 27.73), (0.6858, 0.684, 1.543), (0.6946, 0.6912, 27.73), (0.6946, 0.6912, 1.543), (0.7048, 0.6959, 27.73), (0.7048, 0.6959, 1.543), (-0.7168, 0.6964, 27.73), (-0.7168, 0.6964, 1.543), (-0.7056, 0.6948, 27.73), (-0.7056, 0.6948, 1.543), (-0.6954, 0.69, 27.73), (-0.6954, 0.69, 1.543), (-0.6866, 0.6829, 27.73), (-0.6866, 0.6829, 1.543), (-0.6794, 0.6739, 27.73), (-0.6794, 0.6739, 1.543), (-0.6738, 0.6636, 27.73), (-0.6738, 0.6636, 1.542), (-0.6698, 0.6522, 27.73), (-0.6698, 0.6522, 1.542), (-0.6674, 0.6401, 27.73), (-0.6674, 0.6401, 1.542), (-0.6666, 0.6277, 27.73), (-0.6666, 0.6277, 1.542), (-0.6674, 0.6153, 27.73), (-0.6674, 0.6153, 1.542), (-0.6698, 0.6032, 27.73), (-0.6698, 0.6032, 1.542), (-0.6738, 0.5918, 27.73), (-0.6738, 0.5918, 1.542), (-0.6794, 0.5815, 27.73), (-0.6794, 0.5815, 1.543), (-0.6866, 0.5725, 27.73), (-0.6866, 0.5725, 1.543), (-0.6954, 0.5653, 27.73), (-0.6954, 0.5653, 1.543), (-0.7056, 0.5606, 27.73), (-0.7056, 0.5606, 1.543), (-0.7168, 0.559, 27.73), (-0.7168, 0.559, 1.543), (-0.7279, 0.5606, 27.73), (-0.7279, 0.5606, 1.543), (-0.7382, 0.5653, 27.73), (-0.7382, 0.5653, 1.543), (-0.747, 0.5725, 27.73), (-0.747, 0.5725, 1.543), (-0.7541, 0.5815, 27.73), (-0.7541, 0.5815, 1.543), (-0.7597, 0.5918, 27.73), (-0.7597, 0.5918, 1.542), (-0.7637, 0.6032, 27.73), (-0.7637, 0.6032, 1.542), (-0.7661, 0.6153, 27.73), (-0.7661, 0.6153, 1.542), (-0.7669, 0.6277, 27.73), (-0.7669, 0.6277, 1.542), (-0.7661, 0.6401, 27.73), (-0.7661, 0.6401, 1.542), (-0.7637, 0.6522, 27.73), (-0.7637, 0.6522, 1.542), (-0.7597, 0.6636, 27.73), (-0.7597, 0.6636, 1.542), (-0.7541, 0.6739, 27.73), (-0.7541, 0.6739, 1.543), (-0.747, 0.6829, 27.73), (-0.747, 0.6829, 1.543), (-0.7382, 0.69, 27.73), (-0.7382, 0.69, 1.543), (-0.7279, 0.6948, 27.73), (-0.7279, 0.6948, 1.543)], [], [(0, 1, 3, 2), (2, 3, 7, 6), (6, 7, 5, 4), (4, 5, 1, 0), (2, 6, 4, 0), (7, 3, 1, 5), (8, 9, 11, 10), (10, 11, 13, 12), (12, 13, 15, 14), (14, 15, 17, 16), (16, 17, 19, 18), (18, 19, 21, 20), (20, 21, 23, 22), (22, 23, 25, 24), (24, 25, 27, 26), (26, 27, 29, 28), (28, 29, 31, 30), (30, 31, 33, 32), (32, 33, 35, 34), (34, 35, 37, 36), (36, 37, 39, 38), (38, 39, 41, 40), (40, 41, 43, 42), (42, 43, 45, 44), (44, 45, 47, 46), (46, 47, 49, 48), (48, 49, 51, 50), (50, 51, 53, 52), (52, 53, 55, 54), (54, 55, 57, 56), (56, 57, 59, 58), (58, 59, 61, 60), (60, 61, 63, 62), (62, 63, 65, 64), (64, 65, 67, 66), (66, 67, 69, 68), (11, 9, 71, 69, 67, 65, 63, 61, 59, 57, 55, 53, 51, 49, 47, 45, 43, 41, 39, 37, 35, 33, 31, 29, 27, 25, 23, 21, 19, 17, 15, 13), (68, 69, 71, 70), (70, 71, 9, 8), (8, 10, 12, 14, 16, 18, 20, 22, 24, 26, 28, 30, 32, 34, 36, 38, 40, 42, 44, 46, 48, 50, 52, 54, 56, 58, 60, 62, 64, 66, 68, 70), (72, 73, 75, 74), (74, 75, 77, 76), (76, 77, 79, 78), (78, 79, 81, 80), (80, 81, 83, 82), (82, 83, 85, 84), (84, 85, 87, 86), (86, 87, 89, 88), (88, 89, 91, 90), (90, 91, 93, 92), (92, 93, 95, 94), (94, 95, 97, 96), (96, 97, 99, 98), (98, 99, 101, 100), (100, 101, 103, 102), (102, 103, 105, 104), (104, 105, 107, 106), (106, 107, 109, 108), (108, 109, 111, 110), (110, 111, 113, 112), (112, 113, 115, 114), (114, 115, 117, 116), (116, 117, 119, 118), (118, 119, 121, 120), (120, 121, 123, 122), (122, 123, 125, 124), (124, 125, 127, 126), (126, 127, 129, 128), (128, 129, 131, 130), (130, 131, 133, 132), (75, 73, 135, 133, 131, 129, 127, 125, 123, 121, 119, 117, 115, 113, 111, 109, 107, 105, 103, 101, 99, 97, 95, 93, 91, 89, 87, 85, 83, 81, 79, 77), (132, 133, 135, 134), (134, 135, 73, 72), (72, 74, 76, 78, 80, 82, 84, 86, 88, 90, 92, 94, 96, 98, 100, 102, 104, 106, 108, 110, 112, 114, 116, 118, 120, 122, 124, 126, 128, 130, 132, 134), (136, 137, 139, 138), (138, 139, 141, 140), (140, 141, 143, 142), (142, 143, 145, 144), (144, 145, 147, 146), (146, 147, 149, 148), (148, 149, 151, 150), (150, 151, 153, 152), (152, 153, 155, 154), (154, 155, 157, 156), (156, 157, 159, 158), (158, 159, 161, 160), (160, 161, 163, 162), (162, 163, 165, 164), (164, 165, 167, 166), (166, 167, 169, 168), (168, 169, 171, 170), (170, 171, 173, 172), (172, 173, 175, 174), (174, 175, 177, 176), (176, 177, 179, 178), (178, 179, 181, 180), (180, 181, 183, 182), (182, 183, 185, 184), (184, 185, 187, 186), (186, 187, 189, 188), (188, 189, 191, 190), (190, 191, 193, 192), (192, 193, 195, 194), (194, 195, 197, 196), (139, 137, 199, 197, 195, 193, 191, 189, 187, 185, 183, 181, 179, 177, 175, 173, 171, 169, 167, 165, 163, 161, 159, 157, 155, 153, 151, 149, 147, 145, 143, 141), (196, 197, 199, 198), (198, 199, 137, 136), (136, 138, 140, 142, 144, 146, 148, 150, 152, 154, 156, 158, 160, 162, 164, 166, 168, 170, 172, 174, 176, 178, 180, 182, 184, 186, 188, 190, 192, 194, 196, 198), (200, 201, 203, 202), (202, 203, 205, 204), (204, 205, 207, 206), (206, 207, 209, 208), (208, 209, 211, 210), (210, 211, 213, 212), (212, 213, 215, 214), (214, 215, 217, 216), (216, 217, 219, 218), (218, 219, 221, 220), (220, 221, 223, 222), (222, 223, 225, 224), (224, 225, 227, 226), (226, 227, 229, 228), (228, 229, 231, 230), (230, 231, 233, 232), (232, 233, 235, 234), (234, 235, 237, 236), (236, 237, 239, 238), (238, 239, 241, 240), (240, 241, 243, 242), (242, 243, 245, 244), (244, 245, 247, 246), (246, 247, 249, 248), (248, 249, 251, 250), (250, 251, 253, 252), (252, 253, 255, 254), (254, 255, 257, 256), (256, 257, 259, 258), (258, 259, 261, 260), (203, 201, 263, 261, 259, 257, 255, 253, 251, 249, 247, 245, 243, 241, 239, 237, 235, 233, 231, 229, 227, 225, 223, 221, 219, 217, 215, 213, 211, 209, 207, 205), (260, 261, 263, 262), (262, 263, 201, 200), (200, 202, 204, 206, 208, 210, 212, 214, 216, 218, 220, 222, 224, 226, 228, 230, 232, 234, 236, 238, 240, 242, 244, 246, 248, 250, 252, 254, 256, 258, 260, 262), (264, 265, 267, 266), (266, 267, 269, 268), (268, 269, 271, 270), (270, 271, 273, 272), (272, 273, 275, 274), (274, 275, 277, 276), (276, 277, 279, 278), (278, 279, 281, 280), (280, 281, 283, 282), (282, 283, 285, 284), (284, 285, 287, 286), (286, 287, 289, 288), (288, 289, 291, 290), (290, 291, 293, 292), (292, 293, 295, 294), (294, 295, 297, 296), (296, 297, 299, 298), (298, 299, 301, 300), (300, 301, 303, 302), (302, 303, 305, 304), (304, 305, 307, 306), (306, 307, 309, 308), (308, 309, 311, 310), (310, 311, 313, 312), (312, 313, 315, 314), (314, 315, 317, 316), (316, 317, 319, 318), (318, 319, 321, 320), (320, 321, 323, 322), (322, 323, 325, 324), (267, 265, 327, 325, 323, 321, 319, 317, 315, 313, 311, 309, 307, 305, 303, 301, 299, 297, 295, 293, 291, 289, 287, 285, 283, 281, 279, 277, 275, 273, 271, 269), (324, 325, 327, 326), (326, 327, 265, 264), (264, 266, 268, 270, 272, 274, 276, 278, 280, 282, 284, 286, 288, 290, 292, 294, 296, 298, 300, 302, 304, 306, 308, 310, 312, 314, 316, 318, 320, 322, 324, 326), (328, 329, 331, 330), (330, 331, 333, 332), (332, 333, 335, 334), (334, 335, 337, 336), (336, 337, 339, 338), (338, 339, 341, 340), (340, 341, 343, 342), (342, 343, 345, 344), (344, 345, 347, 346), (346, 347, 349, 348), (348, 349, 351, 350), (350, 351, 353, 352), (352, 353, 355, 354), (354, 355, 357, 356), (356, 357, 359, 358), (358, 359, 361, 360), (360, 361, 363, 362), (362, 363, 365, 364), (364, 365, 367, 366), (366, 367, 369, 368), (368, 369, 371, 370), (370, 371, 373, 372), (372, 373, 375, 374), (374, 375, 377, 376), (376, 377, 379, 378), (378, 379, 381, 380), (380, 381, 383, 382), (382, 383, 385, 384), (384, 385, 387, 386), (386, 387, 389, 388), (331, 329, 391, 389, 387, 385, 383, 381, 379, 377, 375, 373, 371, 369, 367, 365, 363, 361, 359, 357, 355, 353, 351, 349, 347, 345, 343, 341, 339, 337, 335, 333), (388, 389, 391, 390), (390, 391, 329, 328), (328, 330, 332, 334, 336, 338, 340, 342, 344, 346, 348, 350, 352, 354, 356, 358, 360, 362, 364, 366, 368, 370, 372, 374, 376, 378, 380, 382, 384, 386, 388, 390), (392, 393, 395, 394), (394, 395, 399, 398), (398, 399, 397, 396), (394, 398, 396, 392), (399, 395, 393, 397), (400, 401, 403, 402), (402, 403, 405, 404), (404, 405, 407, 406), (406, 407, 409, 408), (408, 409, 411, 410), (410, 411, 413, 412), (412, 413, 415, 414), (414, 415, 417, 416), (416, 417, 419, 418), (418, 419, 421, 420), (420, 421, 423, 422), (422, 423, 425, 424), (424, 425, 427, 426), (426, 427, 429, 428), (428, 429, 431, 430), (430, 431, 433, 432), (432, 433, 435, 434), (434, 435, 437, 436), (436, 437, 439, 438), (438, 439, 441, 440), (440, 441, 443, 442), (442, 443, 445, 444), (444, 445, 447, 446), (446, 447, 449, 448), (448, 449, 451, 450), (450, 451, 453, 452), (452, 453, 455, 454), (454, 455, 457, 456), (456, 457, 459, 458), (458, 459, 461, 460), (403, 401, 463, 461, 459, 457, 455, 453, 451, 449, 447, 445, 443, 441, 439, 437, 435, 433, 431, 429, 427, 425, 423, 421, 419, 417, 415, 413, 411, 409, 407, 405), (460, 461, 463, 462), (462, 463, 401, 400), (400, 402, 404, 406, 408, 410, 412, 414, 416, 418, 420, 422, 424, 426, 428, 430, 432, 434, 436, 438, 440, 442, 444, 446, 448, 450, 452, 454, 456, 458, 460, 462), (464, 465, 467, 466), (466, 467, 469, 468), (468, 469, 471, 470), (470, 471, 473, 472), (472, 473, 475, 474), (474, 475, 477, 476), (476, 477, 479, 478), (478, 479, 481, 480), (480, 481, 483, 482), (482, 483, 485, 484), (484, 485, 487, 486), (486, 487, 489, 488), (488, 489, 491, 490), (490, 491, 493, 492), (492, 493, 495, 494), (494, 495, 497, 496), (496, 497, 499, 498), (498, 499, 501, 500), (500, 501, 503, 502), (502, 503, 505, 504), (504, 505, 507, 506), (506, 507, 509, 508), (508, 509, 511, 510), (510, 511, 513, 512), (512, 513, 515, 514), (514, 515, 517, 516), (516, 517, 519, 518), (518, 519, 521, 520), (520, 521, 523, 522), (522, 523, 525, 524), (467, 465, 527, 525, 523, 521, 519, 517, 515, 513, 511, 509, 507, 505, 503, 501, 499, 497, 495, 493, 491, 489, 487, 485, 483, 481, 479, 477, 475, 473, 471, 469), (524, 525, 527, 526), (526, 527, 465, 464), (464, 466, 468, 470, 472, 474, 476, 478, 480, 482, 484, 486, 488, 490, 492, 494, 496, 498, 500, 502, 504, 506, 508, 510, 512, 514, 516, 518, 520, 522, 524, 526), (528, 529, 531, 530), (530, 531, 533, 532), (532, 533, 535, 534), (534, 535, 537, 536), (536, 537, 539, 538), (538, 539, 541, 540), (540, 541, 543, 542), (542, 543, 545, 544), (544, 545, 547, 546), (546, 547, 549, 548), (548, 549, 551, 550), (550, 551, 553, 552), (552, 553, 555, 554), (554, 555, 557, 556), (556, 557, 559, 558), (558, 559, 561, 560), (560, 561, 563, 562), (562, 563, 565, 564), (564, 565, 567, 566), (566, 567, 569, 568), (568, 569, 571, 570), (570, 571, 573, 572), (572, 573, 575, 574), (574, 575, 577, 576), (576, 577, 579, 578), (578, 579, 581, 580), (580, 581, 583, 582), (582, 583, 585, 584), (584, 585, 587, 586), (586, 587, 589, 588), (531, 529, 591, 589, 587, 585, 583, 581, 579, 577, 575, 573, 571, 569, 567, 565, 563, 561, 559, 557, 555, 553, 551, 549, 547, 545, 543, 541, 539, 537, 535, 533), (588, 589, 591, 590), (590, 591, 529, 528), (528, 530, 532, 534, 536, 538, 540, 542, 544, 546, 548, 550, 552, 554, 556, 558, 560, 562, 564, 566, 568, 570, 572, 574, 576, 578, 580, 582, 584, 586, 588, 590), (592, 594, 595, 593), (594, 598, 599, 595), (598, 596, 597, 599), (596, 592, 593, 597), (594, 592, 596, 598), (599, 597, 593, 595), (600, 602, 603, 601), (602, 604, 605, 603), (604, 606, 607, 605), (606, 608, 609, 607), (608, 610, 611, 609), (610, 612, 613, 611), (612, 614, 615, 613), (614, 616, 617, 615), (616, 618, 619, 617), (618, 620, 621, 619), (620, 622, 623, 621), (622, 624, 625, 623), (624, 626, 627, 625), (626, 628, 629, 627), (628, 630, 631, 629), (630, 632, 633, 631), (632, 634, 635, 633), (634, 636, 637, 635), (636, 638, 639, 637), (638, 640, 641, 639), (640, 642, 643, 641), (642, 644, 645, 643), (644, 646, 647, 645), (646, 648, 649, 647), (648, 650, 651, 649), (650, 652, 653, 651), (652, 654, 655, 653), (654, 656, 657, 655), (656, 658, 659, 657), (658, 660, 661, 659), (603, 605, 607, 609, 611, 613, 615, 617, 619, 621, 623, 625, 627, 629, 631, 633, 635, 637, 639, 641, 643, 645, 647, 649, 651, 653, 655, 657, 659, 661, 663, 601), (660, 662, 663, 661), (662, 600, 601, 663), (600, 662, 660, 658, 656, 654, 652, 650, 648, 646, 644, 642, 640, 638, 636, 634, 632, 630, 628, 626, 624, 622, 620, 618, 616, 614, 612, 610, 608, 606, 604, 602), (664, 666, 667, 665), (666, 668, 669, 667), (668, 670, 671, 669), (670, 672, 673, 671), (672, 674, 675, 673), (674, 676, 677, 675), (676, 678, 679, 677), (678, 680, 681, 679), (680, 682, 683, 681), (682, 684, 685, 683), (684, 686, 687, 685), (686, 688, 689, 687), (688, 690, 691, 689), (690, 692, 693, 691), (692, 694, 695, 693), (694, 696, 697, 695), (696, 698, 699, 697), (698, 700, 701, 699), (700, 702, 703, 701), (702, 704, 705, 703), (704, 706, 707, 705), (706, 708, 709, 707), (708, 710, 711, 709), (710, 712, 713, 711), (712, 714, 715, 713), (714, 716, 717, 715), (716, 718, 719, 717), (718, 720, 721, 719), (720, 722, 723, 721), (722, 724, 725, 723), (667, 669, 671, 673, 675, 677, 679, 681, 683, 685, 687, 689, 691, 693, 695, 697, 699, 701, 703, 705, 707, 709, 711, 713, 715, 717, 719, 721, 723, 725, 727, 665), (724, 726, 727, 725), (726, 664, 665, 727), (664, 726, 724, 722, 720, 718, 716, 714, 712, 710, 708, 706, 704, 702, 700, 698, 696, 694, 692, 690, 688, 686, 684, 682, 680, 678, 676, 674, 672, 670, 668, 666), (728, 730, 731, 729), (730, 732, 733, 731), (732, 734, 735, 733), (734, 736, 737, 735), (736, 738, 739, 737), (738, 740, 741, 739), (740, 742, 743, 741), (742, 744, 745, 743), (744, 746, 747, 745), (746, 748, 749, 747), (748, 750, 751, 749), (750, 752, 753, 751), (752, 754, 755, 753), (754, 756, 757, 755), (756, 758, 759, 757), (758, 760, 761, 759), (760, 762, 763, 761), (762, 764, 765, 763), (764, 766, 767, 765), (766, 768, 769, 767), (768, 770, 771, 769), (770, 772, 773, 771), (772, 774, 775, 773), (774, 776, 777, 775), (776, 778, 779, 777), (778, 780, 781, 779), (780, 782, 783, 781), (782, 784, 785, 783), (784, 786, 787, 785), (786, 788, 789, 787), (731, 733, 735, 737, 739, 741, 743, 745, 747, 749, 751, 753, 755, 757, 759, 761, 763, 765, 767, 769, 771, 773, 775, 777, 779, 781, 783, 785, 787, 789, 791, 729), (788, 790, 791, 789), (790, 728, 729, 791), (728, 790, 788, 786, 784, 782, 780, 778, 776, 774, 772, 770, 768, 766, 764, 762, 760, 758, 756, 754, 752, 750, 748, 746, 744, 742, 740, 738, 736, 734, 732, 730), (792, 794, 795, 793), (794, 796, 797, 795), (796, 798, 799, 797), (798, 800, 801, 799), (800, 802, 803, 801), (802, 804, 805, 803), (804, 806, 807, 805), (806, 808, 809, 807), (808, 810, 811, 809), (810, 812, 813, 811), (812, 814, 815, 813), (814, 816, 817, 815), (816, 818, 819, 817), (818, 820, 821, 819), (820, 822, 823, 821), (822, 824, 825, 823), (824, 826, 827, 825), (826, 828, 829, 827), (828, 830, 831, 829), (830, 832, 833, 831), (832, 834, 835, 833), (834, 836, 837, 835), (836, 838, 839, 837), (838, 840, 841, 839), (840, 842, 843, 841), (842, 844, 845, 843), (844, 846, 847, 845), (846, 848, 849, 847), (848, 850, 851, 849), (850, 852, 853, 851), (795, 797, 799, 801, 803, 805, 807, 809, 811, 813, 815, 817, 819, 821, 823, 825, 827, 829, 831, 833, 835, 837, 839, 841, 843, 845, 847, 849, 851, 853, 855, 793), (852, 854, 855, 853), (854, 792, 793, 855), (792, 854, 852, 850, 848, 846, 844, 842, 840, 838, 836, 834, 832, 830, 828, 826, 824, 822, 820, 818, 816, 814, 812, 810, 808, 806, 804, 802, 800, 798, 796, 794), (856, 858, 859, 857), (858, 860, 861, 859), (860, 862, 863, 861), (862, 864, 865, 863), (864, 866, 867, 865), (866, 868, 869, 867), (868, 870, 871, 869), (870, 872, 873, 871), (872, 874, 875, 873), (874, 876, 877, 875), (876, 878, 879, 877), (878, 880, 881, 879), (880, 882, 883, 881), (882, 884, 885, 883), (884, 886, 887, 885), (886, 888, 889, 887), (888, 890, 891, 889), (890, 892, 893, 891), (892, 894, 895, 893), (894, 896, 897, 895), (896, 898, 899, 897), (898, 900, 901, 899), (900, 902, 903, 901), (902, 904, 905, 903), (904, 906, 907, 905), (906, 908, 909, 907), (908, 910, 911, 909), (910, 912, 913, 911), (912, 914, 915, 913), (914, 916, 917, 915), (859, 861, 863, 865, 867, 869, 871, 873, 875, 877, 879, 881, 883, 885, 887, 889, 891, 893, 895, 897, 899, 901, 903, 905, 907, 909, 911, 913, 915, 917, 919, 857), (916, 918, 919, 917), (918, 856, 857, 919), (856, 918, 916, 914, 912, 910, 908, 906, 904, 902, 900, 898, 896, 894, 892, 890, 888, 886, 884, 882, 880, 878, 876, 874, 872, 870, 868, 866, 864, 862, 860, 858), (920, 922, 923, 921), (922, 924, 925, 923), (924, 926, 927, 925), (926, 928, 929, 927), (928, 930, 931, 929), (930, 932, 933, 931), (932, 934, 935, 933), (934, 936, 937, 935), (936, 938, 939, 937), (938, 940, 941, 939), (940, 942, 943, 941), (942, 944, 945, 943), (944, 946, 947, 945), (946, 948, 949, 947), (948, 950, 951, 949), (950, 952, 953, 951), (952, 954, 955, 953), (954, 956, 957, 955), (956, 958, 959, 957), (958, 960, 961, 959), (960, 962, 963, 961), (962, 964, 965, 963), (964, 966, 967, 965), (966, 968, 969, 967), (968, 970, 971, 969), (970, 972, 973, 971), (972, 974, 975, 973), (974, 976, 977, 975), (976, 978, 979, 977), (978, 980, 981, 979), (923, 925, 927, 929, 931, 933, 935, 937, 939, 941, 943, 945, 947, 949, 951, 953, 955, 957, 959, 961, 963, 965, 967, 969, 971, 973, 975, 977, 979, 981, 983, 921), (980, 982, 983, 981), (982, 920, 921, 983), (920, 982, 980, 978, 976, 974, 972, 970, 968, 966, 964, 962, 960, 958, 956, 954, 952, 950, 948, 946, 944, 942, 940, 938, 936, 934, 932, 930, 928, 926, 924, 922), (984, 986, 987, 985), (986, 990, 991, 987), (990, 988, 989, 991), (986, 984, 988, 990), (991, 989, 985, 987), (992, 994, 995, 993), (994, 996, 997, 995), (996, 998, 999, 997), (998, 1000, 1001, 999), (1000, 1002, 1003, 1001), (1002, 1004, 1005, 1003), (1004, 1006, 1007, 1005), (1006, 1008, 1009, 1007), (1008, 1010, 1011, 1009), (1010, 1012, 1013, 1011), (1012, 1014, 1015, 1013), (1014, 1016, 1017, 1015), (1016, 1018, 1019, 1017), (1018, 1020, 1021, 1019), (1020, 1022, 1023, 1021), (1022, 1024, 1025, 1023), (1024, 1026, 1027, 1025), (1026, 1028, 1029, 1027), (1028, 1030, 1031, 1029), (1030, 1032, 1033, 1031), (1032, 1034, 1035, 1033), (1034, 1036, 1037, 1035), (1036, 1038, 1039, 1037), (1038, 1040, 1041, 1039), (1040, 1042, 1043, 1041), (1042, 1044, 1045, 1043), (1044, 1046, 1047, 1045), (1046, 1048, 1049, 1047), (1048, 1050, 1051, 1049), (1050, 1052, 1053, 1051), (995, 997, 999, 1001, 1003, 1005, 1007, 1009, 1011, 1013, 1015, 1017, 1019, 1021, 1023, 1025, 1027, 1029, 1031, 1033, 1035, 1037, 1039, 1041, 1043, 1045, 1047, 1049, 1051, 1053, 1055, 993), (1052, 1054, 1055, 1053), (1054, 992, 993, 1055), (992, 1054, 1052, 1050, 1048, 1046, 1044, 1042, 1040, 1038, 1036, 1034, 1032, 1030, 1028, 1026, 1024, 1022, 1020, 1018, 1016, 1014, 1012, 1010, 1008, 1006, 1004, 1002, 1000, 998, 996, 994), (1056, 1058, 1059, 1057), (1058, 1060, 1061, 1059), (1060, 1062, 1063, 1061), (1062, 1064, 1065, 1063), (1064, 1066, 1067, 1065), (1066, 1068, 1069, 1067), (1068, 1070, 1071, 1069), (1070, 1072, 1073, 1071), (1072, 1074, 1075, 1073), (1074, 1076, 1077, 1075), (1076, 1078, 1079, 1077), (1078, 1080, 1081, 1079), (1080, 1082, 1083, 1081), (1082, 1084, 1085, 1083), (1084, 1086, 1087, 1085), (1086, 1088, 1089, 1087), (1088, 1090, 1091, 1089), (1090, 1092, 1093, 1091), (1092, 1094, 1095, 1093), (1094, 1096, 1097, 1095), (1096, 1098, 1099, 1097), (1098, 1100, 1101, 1099), (1100, 1102, 1103, 1101), (1102, 1104, 1105, 1103), (1104, 1106, 1107, 1105), (1106, 1108, 1109, 1107), (1108, 1110, 1111, 1109), (1110, 1112, 1113, 1111), (1112, 1114, 1115, 1113), (1114, 1116, 1117, 1115), (1059, 1061, 1063, 1065, 1067, 1069, 1071, 1073, 1075, 1077, 1079, 1081, 1083, 1085, 1087, 1089, 1091, 1093, 1095, 1097, 1099, 1101, 1103, 1105, 1107, 1109, 1111, 1113, 1115, 1117, 1119, 1057), (1116, 1118, 1119, 1117), (1118, 1056, 1057, 1119), (1056, 1118, 1116, 1114, 1112, 1110, 1108, 1106, 1104, 1102, 1100, 1098, 1096, 1094, 1092, 1090, 1088, 1086, 1084, 1082, 1080, 1078, 1076, 1074, 1072, 1070, 1068, 1066, 1064, 1062, 1060, 1058), (1120, 1122, 1123, 1121), (1122, 1124, 1125, 1123), (1124, 1126, 1127, 1125), (1126, 1128, 1129, 1127), (1128, 1130, 1131, 1129), (1130, 1132, 1133, 1131), (1132, 1134, 1135, 1133), (1134, 1136, 1137, 1135), (1136, 1138, 1139, 1137), (1138, 1140, 1141, 1139), (1140, 1142, 1143, 1141), (1142, 1144, 1145, 1143), (1144, 1146, 1147, 1145), (1146, 1148, 1149, 1147), (1148, 1150, 1151, 1149), (1150, 1152, 1153, 1151), (1152, 1154, 1155, 1153), (1154, 1156, 1157, 1155), (1156, 1158, 1159, 1157), (1158, 1160, 1161, 1159), (1160, 1162, 1163, 1161), (1162, 1164, 1165, 1163), (1164, 1166, 1167, 1165), (1166, 1168, 1169, 1167), (1168, 1170, 1171, 1169), (1170, 1172, 1173, 1171), (1172, 1174, 1175, 1173), (1174, 1176, 1177, 1175), (1176, 1178, 1179, 1177), (1178, 1180, 1181, 1179), (1123, 1125, 1127, 1129, 1131, 1133, 1135, 1137, 1139, 1141, 1143, 1145, 1147, 1149, 1151, 1153, 1155, 1157, 1159, 1161, 1163, 1165, 1167, 1169, 1171, 1173, 1175, 1177, 1179, 1181, 1183, 1121), (1180, 1182, 1183, 1181), (1182, 1120, 1121, 1183), (1120, 1182, 1180, 1178, 1176, 1174, 1172, 1170, 1168, 1166, 1164, 1162, 1160, 1158, 1156, 1154, 1152, 1150, 1148, 1146, 1144, 1142, 1140, 1138, 1136, 1134, 1132, 1130, 1128, 1126, 1124, 1122), (393, 392, 984, 985), (396, 397, 989, 988), (392, 396, 988, 984), (397, 393, 985, 989)])
me_001.polygons.foreach_set('material_index', [0, 0, 0, 0, 0, 0, 1, 1, 1, 1, 1, 1, 1, 1, 1, 1, 1, 1, 1, 1, 1, 1, 1, 1, 1, 1, 1, 1, 1, 1, 1, 1, 1, 1, 1, 1, 1, 1, 1, 1, 1, 1, 1, 1, 1, 1, 1, 1, 1, 1, 1, 1, 1, 1, 1, 1, 1, 1, 1, 1, 1, 1, 1, 1, 1, 1, 1, 1, 1, 1, 1, 1, 1, 1, 1, 1, 1, 1, 1, 1, 1, 1, 1, 1, 1, 1, 1, 1, 1, 1, 1, 1, 1, 1, 1, 1, 1, 1, 1, 1, 1, 1, 1, 1, 1, 1, 1, 1, 1, 1, 1, 1, 1, 1, 1, 1, 1, 1, 1, 1, 1, 1, 1, 1, 1, 1, 1, 1, 1, 1, 1, 1, 1, 1, 1, 1, 1, 1, 1, 1, 1, 1, 1, 1, 1, 1, 1, 1, 1, 1, 1, 1, 1, 1, 1, 1, 1, 1, 1, 1, 1, 1, 1, 1, 1, 1, 1, 1, 1, 1, 1, 1, 1, 1, 1, 1, 1, 1, 1, 1, 1, 1, 1, 1, 1, 1, 1, 1, 1, 1, 1, 1, 1, 1, 1, 1, 1, 1, 1, 1, 1, 1, 1, 1, 1, 1, 1, 1, 1, 1, 1, 1, 1, 1, 1, 1, 1, 1, 1, 1, 1, 1, 1, 1, 1, 1, 1, 1, 1, 1, 1, 1, 1, 1, 1, 1, 1, 1, 1, 1, 1, 1, 1, 1, 1, 1, 1, 1, 1, 1, 1, 1, 1, 1, 1, 1, 1, 1, 1, 1, 1, 1, 1, 1, 1, 1, 1, 1, 1, 1, 1, 1, 1, 1, 1, 1, 1, 1, 1, 1, 1, 1, 1, 1, 1, 1, 1, 1, 1, 1, 1, 1, 1, 1, 1, 1, 1, 1, 1, 1, 1, 1, 1, 1, 1, 1, 1, 1, 1, 1, 1, 1, 1, 1, 1, 1, 1, 0, 0, 0, 0, 0, 0, 1, 1, 1, 1, 1, 1, 1, 1, 1, 1, 1, 1, 1, 1, 1, 1, 1, 1, 1, 1, 1, 1, 1, 1, 1, 1, 1, 1, 1, 1, 1, 1, 1, 1, 1, 1, 1, 1, 1, 1, 1, 1, 1, 1, 1, 1, 1, 1, 1, 1, 1, 1, 1, 1, 1, 1, 1, 1, 1, 1, 1, 1, 1, 1, 1, 1, 1, 1, 1, 1, 1, 1, 1, 1, 1, 1, 1, 1, 1, 1, 1, 1, 1, 1, 1, 1, 1, 1, 1, 1, 1, 1, 1, 1, 1, 1, 1, 1, 1, 1, 1, 1, 1, 1, 1, 1, 1, 1, 1, 1, 1, 1, 1, 1, 1, 1, 1, 1, 1, 1, 1, 1, 1, 1, 1, 1, 1, 1, 1, 1, 1, 1, 1, 1, 1, 1, 1, 1, 1, 1, 1, 1, 1, 1, 1, 1, 1, 1, 1, 1, 1, 1, 1, 1, 1, 1, 1, 1, 1, 1, 1, 1, 1, 1, 1, 1, 1, 1, 1, 1, 1, 1, 1, 1, 1, 1, 1, 1, 1, 1, 1, 1, 1, 1, 1, 1, 1, 1, 1, 1, 1, 1, 1, 1, 1, 1, 1, 1, 1, 1, 1, 1, 1, 1, 1, 1, 1, 1, 1, 1, 1, 1, 1, 1, 1, 1, 1, 1, 1, 1, 1, 1, 1, 1, 1, 1, 1, 1, 1, 1, 1, 1, 1, 1, 1, 1, 1, 1, 1, 1, 1, 1, 1, 1, 1, 1, 1, 1, 1, 1, 1, 1, 1, 1, 1, 1, 1, 1, 1, 1, 1, 1, 1, 1, 1, 1, 1, 1, 1, 1, 1, 1, 1, 1, 1, 1, 1, 1, 1, 1, 1, 1, 1, 1, 1, 1, 1, 1, 1, 1, 1, 1, 1, 1, 1, 1, 1, 1, 1, 1, 1, 1, 1, 1, 1, 1, 1, 1, 1, 1, 1, 1, 1, 1, 1])
me_001.materials.append(mat_x)
me_001.materials.append(None)
me_001.use_remesh_preserve_volume = False
me_001.use_remesh_preserve_attributes = False
me_001.use_mirror_vertex_groups = False
me_001.update()

# ---- objects
ob_desk = bpy.data.objects.new('desk', me_001)
ob_lamp = bpy.data.objects.new('Lamp', light_lamp)
ob_camera = bpy.data.objects.new('Camera', cam_camera)

# ---- transforms, parenting, visibility, modifiers, constraints
ob_desk.location = (2.3, 1.994, 2.467)
ob_desk.scale = (2.422, 1.603, -0.08799)
ob_desk.lineart.crease_threshold = 0.0
_m = ob_desk.modifiers.new('ベベル.001', 'BEVEL')
_m.width = 1.0
_m.width_pct = 1.0
_m.limit_method = 'NONE'
_m.spread = 0.0
ob_lamp.location = (4.076, 1.005, 5.904)
ob_lamp.rotation_euler = (0.6503, 0.05522, 1.866)
ob_lamp.lock_rotations_4d = False
ob_lamp.empty_display_type = 'ARROWS'
ob_lamp.color = (0.0, 0.0, 0.0, 0.0)
ob_lamp.lineart.crease_threshold = 0.0
ob_camera.location = (7.481, -6.508, 5.344)
ob_camera.rotation_euler = (1.109, 0.0, 0.8149)
ob_camera.lock_rotations_4d = False
ob_camera.empty_display_type = 'ARROWS'
ob_camera.color = (0.0, 0.0, 0.0, 0.0)
ob_camera.display_type = 'WIRE'
ob_camera.lineart.crease_threshold = 0.0

# ---- collection membership
col_collection_1.objects.link(ob_desk)
col_collection_1.objects.link(ob_lamp)
col_collection_1.objects.link(ob_camera)

# ---- scene / render settings (as saved in the file)
scene.camera = ob_camera
scene.frame_start = 1; scene.frame_end = 250; scene.frame_set(1)
scene.render.engine = 'BLENDER_EEVEE_NEXT'
scene.render.resolution_percentage = 50
scene.render.dither_intensity = 0.0
scene.cycles.use_denoising = False
scene.cycles.samples = 128
scene.cycles.sampling_pattern = 'TABULATED_SOBOL'
scene.cycles.use_adaptive_sampling = False
scene.cycles.use_light_tree = False
scene.cycles.blur_glossy = 0.0
scene.cycles.sample_clamp_indirect = 0.0
scene.view_settings.view_transform = 'Standard'
bpy.context.view_layer.update()
